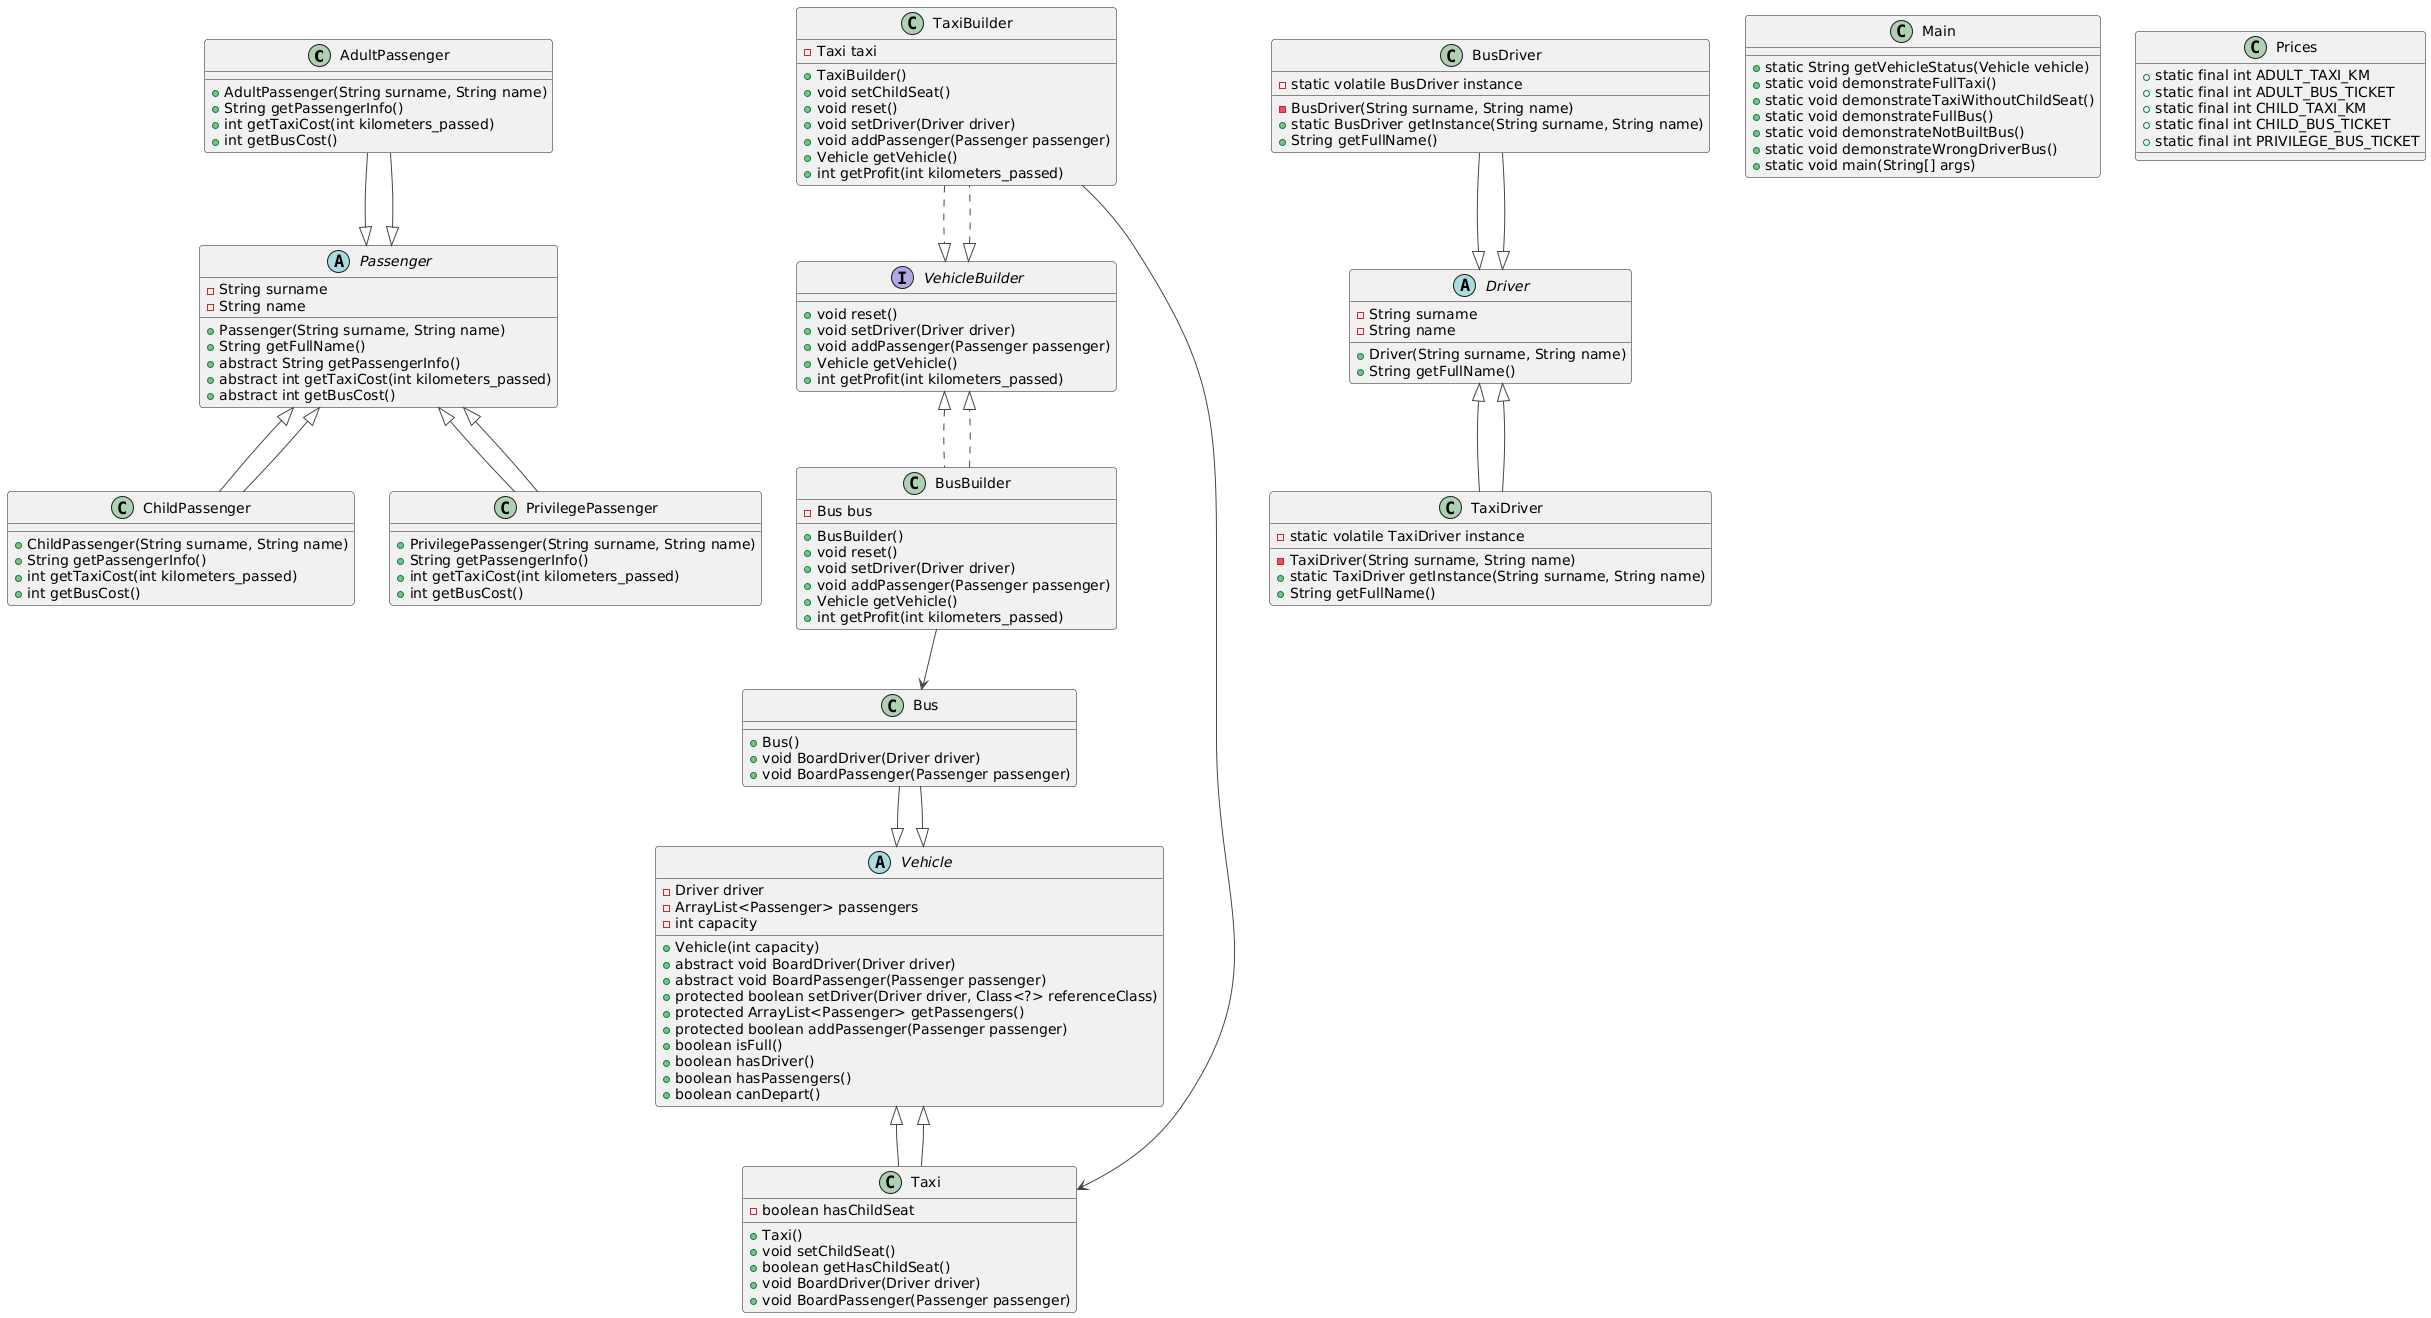

The diagram above was rendered by PlantUML. Its source (embedded in the PNG):
@startuml
!theme vibrant
' Определение классов
class AdultPassenger extends Passenger {
    +AdultPassenger(String surname, String name)
    +String getPassengerInfo()
    +int getTaxiCost(int kilometers_passed)
    +int getBusCost()
}

class Bus extends Vehicle {
    +Bus()
    +void BoardDriver(Driver driver)
    +void BoardPassenger(Passenger passenger)
}

class BusBuilder implements VehicleBuilder {
    -Bus bus
    +BusBuilder()
    +void reset()
    +void setDriver(Driver driver)
    +void addPassenger(Passenger passenger)
    +Vehicle getVehicle()
    +int getProfit(int kilometers_passed)
}

class BusDriver extends Driver {
    -static volatile BusDriver instance
    -BusDriver(String surname, String name)
    +static BusDriver getInstance(String surname, String name)
    +String getFullName()
}

class ChildPassenger extends Passenger {
    +ChildPassenger(String surname, String name)
    +String getPassengerInfo()
    +int getTaxiCost(int kilometers_passed)
    +int getBusCost()
}

abstract class Driver {
    -String surname
    -String name
    +Driver(String surname, String name)
    +String getFullName()
}

class Main {
    +static String getVehicleStatus(Vehicle vehicle)
    +static void demonstrateFullTaxi()
    +static void demonstrateTaxiWithoutChildSeat()
    +static void demonstrateFullBus()
    +static void demonstrateNotBuiltBus()
    +static void demonstrateWrongDriverBus()
    +static void main(String[] args)
}

abstract class Passenger {
    -String surname
    -String name
    +Passenger(String surname, String name)
    +String getFullName()
    +abstract String getPassengerInfo()
    +abstract int getTaxiCost(int kilometers_passed)
    +abstract int getBusCost()
}

class Prices {
    +static final int ADULT_TAXI_KM
    +static final int ADULT_BUS_TICKET
    +static final int CHILD_TAXI_KM
    +static final int CHILD_BUS_TICKET
    +static final int PRIVILEGE_BUS_TICKET
}

class PrivilegePassenger extends Passenger {
    +PrivilegePassenger(String surname, String name)
    +String getPassengerInfo()
    +int getTaxiCost(int kilometers_passed)
    +int getBusCost()
}

class Taxi extends Vehicle {
    -boolean hasChildSeat
    +Taxi()
    +void setChildSeat()
    +boolean getHasChildSeat()
    +void BoardDriver(Driver driver)
    +void BoardPassenger(Passenger passenger)
}

class TaxiBuilder implements VehicleBuilder {
    -Taxi taxi
    +TaxiBuilder()
    +void setChildSeat()
    +void reset()
    +void setDriver(Driver driver)
    +void addPassenger(Passenger passenger)
    +Vehicle getVehicle()
    +int getProfit(int kilometers_passed)
}

class TaxiDriver extends Driver {
    -static volatile TaxiDriver instance
    -TaxiDriver(String surname, String name)
    +static TaxiDriver getInstance(String surname, String name)
    +String getFullName()
}

abstract class Vehicle {
    -Driver driver
    -ArrayList<Passenger> passengers
    -int capacity
    +Vehicle(int capacity)
    +abstract void BoardDriver(Driver driver)
    +abstract void BoardPassenger(Passenger passenger)
    +protected boolean setDriver(Driver driver, Class<?> referenceClass)
    +protected ArrayList<Passenger> getPassengers()
    +protected boolean addPassenger(Passenger passenger)
    +boolean isFull()
    +boolean hasDriver()
    +boolean hasPassengers()
    +boolean canDepart()
}

interface VehicleBuilder {
    +void reset()
    +void setDriver(Driver driver)
    +void addPassenger(Passenger passenger)
    +Vehicle getVehicle()
    +int getProfit(int kilometers_passed)
}

' Определение отношений
AdultPassenger --|> Passenger
Bus --|> Vehicle
BusBuilder ..|> VehicleBuilder
BusDriver --|> Driver
ChildPassenger --|> Passenger
PrivilegePassenger --|> Passenger
Taxi --|> Vehicle
TaxiBuilder ..|> VehicleBuilder
TaxiDriver --|> Driver

BusBuilder --> Bus
TaxiBuilder --> Taxi
@enduml